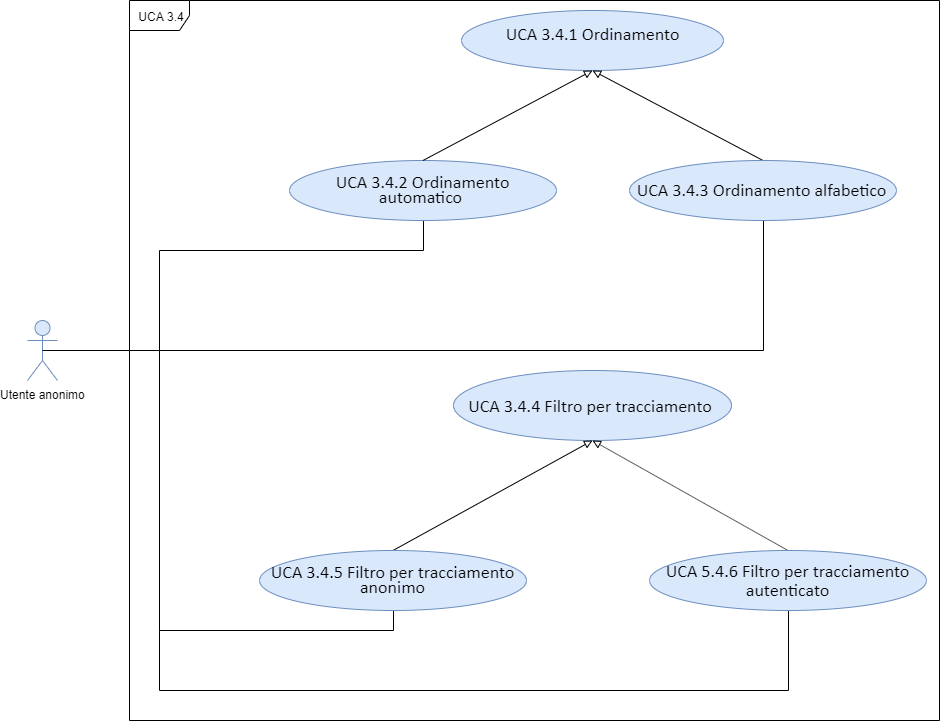

The diagram above was exported from draw.io. Its source (the exported page's mxGraphModel, read from the mxfile embedded in the PNG):
<mxGraphModel dx="1024" dy="592" grid="1" gridSize="10" guides="1" tooltips="1" connect="1" arrows="1" fold="1" page="1" pageScale="1" pageWidth="827" pageHeight="1169" math="0" shadow="0">
  <root>
    <mxCell id="0" />
    <mxCell id="1" parent="0" />
    <mxCell id="73JDxGc7-2k8ENfe8UOL-1" value="UCA 3.4" style="shape=umlFrame;whiteSpace=wrap;html=1;" parent="1" vertex="1">
      <mxGeometry x="160" y="140" width="810" height="720" as="geometry" />
    </mxCell>
    <mxCell id="IfokStvfFLA6zzizyH0M-2" value="Utente anonimo" style="shape=umlActor;verticalLabelPosition=bottom;labelBackgroundColor=#ffffff;verticalAlign=top;html=1;outlineConnect=0;fillColor=#dae8fc;strokeColor=#6c8ebf;" parent="1" vertex="1">
      <mxGeometry x="58" y="460" width="30" height="60" as="geometry" />
    </mxCell>
    <mxCell id="IfokStvfFLA6zzizyH0M-5" value="&lt;div style=&quot;text-align: left&quot;&gt;&lt;span style=&quot;line-height: 107% ; font-family: &amp;#34;calibri&amp;#34; , sans-serif&quot;&gt;&lt;font style=&quot;font-size: 18px&quot;&gt;UCA 3.4.1 Ordinamento&lt;/font&gt;&lt;/span&gt;&lt;br&gt;&lt;/div&gt;&lt;p class=&quot;MsoListParagraph&quot; style=&quot;text-indent: -18.0pt&quot;&gt;&lt;/p&gt;" style="ellipse;whiteSpace=wrap;html=1;fillColor=#dae8fc;strokeColor=#6c8ebf;" parent="1" vertex="1">
      <mxGeometry x="492" y="150" width="262" height="60" as="geometry" />
    </mxCell>
    <mxCell id="IfokStvfFLA6zzizyH0M-7" value="&lt;span style=&quot;line-height: 107% ; font-family: &amp;#34;calibri&amp;#34; , sans-serif&quot;&gt;&lt;font style=&quot;font-size: 18px&quot;&gt;UCA 3.4.4&amp;nbsp;&lt;span style=&quot;line-height: 107% ; font-family: &amp;#34;calibri&amp;#34; , sans-serif&quot;&gt;Filtro per tracciamento&amp;nbsp;&lt;/span&gt;&lt;/font&gt;&lt;br&gt;&lt;/span&gt;" style="ellipse;whiteSpace=wrap;html=1;fillColor=#dae8fc;strokeColor=#6c8ebf;" parent="1" vertex="1">
      <mxGeometry x="484" y="510" width="278" height="70" as="geometry" />
    </mxCell>
    <mxCell id="IfokStvfFLA6zzizyH0M-18" style="edgeStyle=orthogonalEdgeStyle;rounded=0;orthogonalLoop=1;jettySize=auto;html=1;exitX=0.5;exitY=1;exitDx=0;exitDy=0;entryX=0.5;entryY=0.5;entryDx=0;entryDy=0;entryPerimeter=0;endArrow=none;endFill=0;" parent="1" source="IfokStvfFLA6zzizyH0M-8" target="IfokStvfFLA6zzizyH0M-2" edge="1">
      <mxGeometry relative="1" as="geometry">
        <Array as="points">
          <mxPoint x="454" y="390" />
          <mxPoint x="190" y="390" />
          <mxPoint x="190" y="490" />
        </Array>
      </mxGeometry>
    </mxCell>
    <mxCell id="IfokStvfFLA6zzizyH0M-8" value="&lt;span style=&quot;line-height: 107% ; font-family: &amp;#34;calibri&amp;#34; , sans-serif&quot;&gt;&lt;font style=&quot;font-size: 18px&quot;&gt;UCA 3.4.2 Ordinamento automatico&amp;nbsp;&lt;/font&gt;&lt;/span&gt;" style="ellipse;whiteSpace=wrap;html=1;fillColor=#dae8fc;strokeColor=#6c8ebf;" parent="1" vertex="1">
      <mxGeometry x="320" y="300" width="267" height="60" as="geometry" />
    </mxCell>
    <mxCell id="IfokStvfFLA6zzizyH0M-14" style="rounded=0;orthogonalLoop=1;jettySize=auto;html=1;exitX=0.5;exitY=0;exitDx=0;exitDy=0;entryX=0.5;entryY=1;entryDx=0;entryDy=0;endArrow=block;endFill=0;" parent="1" source="IfokStvfFLA6zzizyH0M-9" target="IfokStvfFLA6zzizyH0M-5" edge="1">
      <mxGeometry relative="1" as="geometry" />
    </mxCell>
    <mxCell id="IfokStvfFLA6zzizyH0M-19" style="edgeStyle=orthogonalEdgeStyle;rounded=0;orthogonalLoop=1;jettySize=auto;html=1;exitX=0.5;exitY=1;exitDx=0;exitDy=0;endArrow=none;endFill=0;" parent="1" source="IfokStvfFLA6zzizyH0M-9" edge="1">
      <mxGeometry relative="1" as="geometry">
        <mxPoint x="190" y="490" as="targetPoint" />
        <Array as="points">
          <mxPoint x="794" y="490" />
        </Array>
      </mxGeometry>
    </mxCell>
    <mxCell id="IfokStvfFLA6zzizyH0M-9" value="&lt;span style=&quot;line-height: 107% ; font-family: &amp;#34;calibri&amp;#34; , sans-serif&quot;&gt;&lt;font style=&quot;font-size: 18px&quot;&gt;UCA 3.4.3 Ordinamento alfabetico&amp;nbsp;&lt;/font&gt;&lt;/span&gt;" style="ellipse;whiteSpace=wrap;html=1;fillColor=#dae8fc;strokeColor=#6c8ebf;" parent="1" vertex="1">
      <mxGeometry x="660" y="300" width="267" height="60" as="geometry" />
    </mxCell>
    <mxCell id="IfokStvfFLA6zzizyH0M-16" style="edgeStyle=none;rounded=0;orthogonalLoop=1;jettySize=auto;html=1;exitX=0.5;exitY=0;exitDx=0;exitDy=0;entryX=0.5;entryY=1;entryDx=0;entryDy=0;endArrow=block;endFill=0;" parent="1" source="IfokStvfFLA6zzizyH0M-10" target="IfokStvfFLA6zzizyH0M-7" edge="1">
      <mxGeometry relative="1" as="geometry" />
    </mxCell>
    <mxCell id="IfokStvfFLA6zzizyH0M-21" style="edgeStyle=orthogonalEdgeStyle;rounded=0;orthogonalLoop=1;jettySize=auto;html=1;exitX=0.5;exitY=1;exitDx=0;exitDy=0;endArrow=none;endFill=0;" parent="1" source="IfokStvfFLA6zzizyH0M-10" edge="1">
      <mxGeometry relative="1" as="geometry">
        <mxPoint x="190" y="770" as="targetPoint" />
        <Array as="points">
          <mxPoint x="819" y="830" />
          <mxPoint x="190" y="830" />
        </Array>
      </mxGeometry>
    </mxCell>
    <mxCell id="IfokStvfFLA6zzizyH0M-10" value="&lt;span style=&quot;line-height: 107% ; font-family: &amp;#34;calibri&amp;#34; , sans-serif&quot;&gt;&lt;font style=&quot;font-size: 18px&quot;&gt;UCA 5.4.6&amp;nbsp;&lt;span style=&quot;line-height: 107% ; font-family: &amp;#34;calibri&amp;#34; , sans-serif&quot;&gt;Filtro per tracciamento autenticato&lt;/span&gt;&lt;/font&gt;&lt;br&gt;&lt;/span&gt;" style="ellipse;whiteSpace=wrap;html=1;fillColor=#dae8fc;strokeColor=#6c8ebf;" parent="1" vertex="1">
      <mxGeometry x="680" y="690" width="277" height="60" as="geometry" />
    </mxCell>
    <mxCell id="IfokStvfFLA6zzizyH0M-15" style="edgeStyle=none;rounded=0;orthogonalLoop=1;jettySize=auto;html=1;exitX=0.5;exitY=0;exitDx=0;exitDy=0;entryX=0.5;entryY=1;entryDx=0;entryDy=0;endArrow=block;endFill=0;" parent="1" source="IfokStvfFLA6zzizyH0M-11" target="IfokStvfFLA6zzizyH0M-7" edge="1">
      <mxGeometry relative="1" as="geometry" />
    </mxCell>
    <mxCell id="IfokStvfFLA6zzizyH0M-20" style="edgeStyle=orthogonalEdgeStyle;rounded=0;orthogonalLoop=1;jettySize=auto;html=1;exitX=0.5;exitY=1;exitDx=0;exitDy=0;endArrow=none;endFill=0;" parent="1" source="IfokStvfFLA6zzizyH0M-11" edge="1">
      <mxGeometry relative="1" as="geometry">
        <mxPoint x="190" y="490" as="targetPoint" />
      </mxGeometry>
    </mxCell>
    <mxCell id="IfokStvfFLA6zzizyH0M-11" value="&lt;span style=&quot;line-height: 107% ; font-family: &amp;#34;calibri&amp;#34; , sans-serif&quot;&gt;&lt;font style=&quot;font-size: 18px&quot;&gt;UCA 3.4.5 Filtro per tracciamento anonimo&lt;/font&gt;&lt;/span&gt;" style="ellipse;whiteSpace=wrap;html=1;fillColor=#dae8fc;strokeColor=#6c8ebf;" parent="1" vertex="1">
      <mxGeometry x="290" y="690" width="267" height="60" as="geometry" />
    </mxCell>
    <mxCell id="IfokStvfFLA6zzizyH0M-13" value="" style="endArrow=block;html=1;exitX=0.5;exitY=0;exitDx=0;exitDy=0;entryX=0.5;entryY=1;entryDx=0;entryDy=0;endFill=0;" parent="1" source="IfokStvfFLA6zzizyH0M-8" target="IfokStvfFLA6zzizyH0M-5" edge="1">
      <mxGeometry width="50" height="50" relative="1" as="geometry">
        <mxPoint x="480" y="280" as="sourcePoint" />
        <mxPoint x="530" y="230" as="targetPoint" />
      </mxGeometry>
    </mxCell>
  </root>
</mxGraphModel>